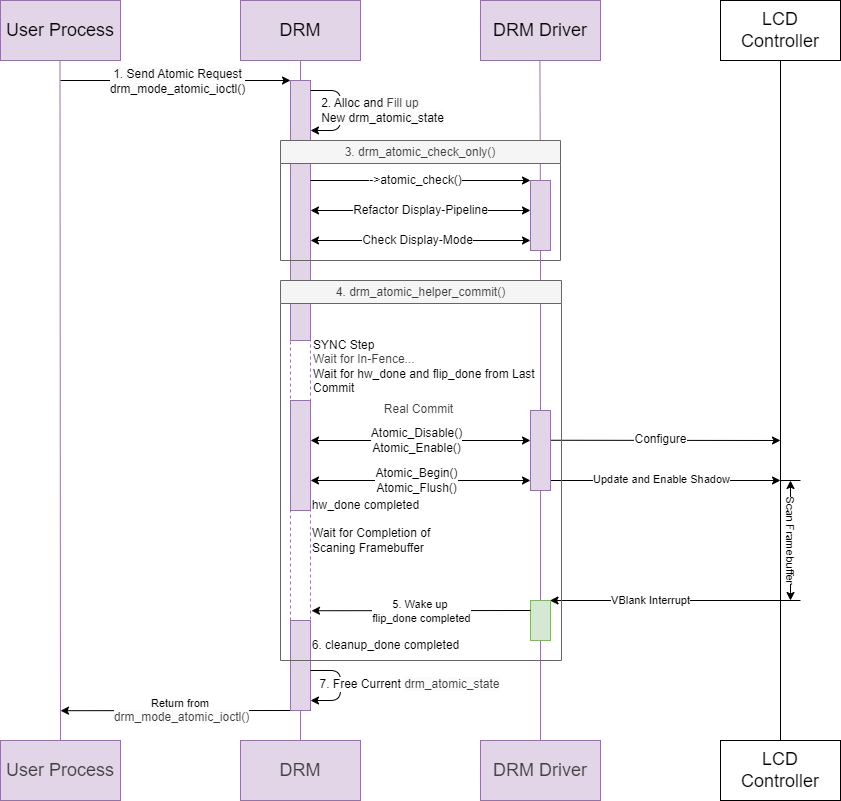

The diagram above was exported from draw.io. Its source (the exported page's mxGraphModel, read from the mxfile embedded in the PNG):
<mxGraphModel dx="552" dy="450" grid="1" gridSize="10" guides="1" tooltips="1" connect="1" arrows="1" fold="1" page="1" pageScale="1" pageWidth="850" pageHeight="1100" background="#ffffff" math="0" shadow="0">
  <root>
    <mxCell id="0" />
    <mxCell id="1" parent="0" />
    <mxCell id="2" value="&lt;font style=&quot;font-size: 18px;&quot;&gt;DRM&lt;/font&gt;" style="rounded=0;whiteSpace=wrap;html=1;fillColor=#e1d5e7;strokeColor=#9673a6;" parent="1" vertex="1">
      <mxGeometry x="440" y="200" width="120" height="60" as="geometry" />
    </mxCell>
    <mxCell id="3" value="&lt;font style=&quot;font-size: 18px;&quot;&gt;DRM Driver&lt;/font&gt;" style="rounded=0;whiteSpace=wrap;html=1;fillColor=#e1d5e7;strokeColor=#9673a6;" parent="1" vertex="1">
      <mxGeometry x="680" y="200" width="120" height="60" as="geometry" />
    </mxCell>
    <mxCell id="4" value="&lt;span style=&quot;font-size: 18px;&quot;&gt;User Process&lt;/span&gt;" style="rounded=0;whiteSpace=wrap;html=1;fillColor=#e1d5e7;strokeColor=#9673a6;" parent="1" vertex="1">
      <mxGeometry x="200" y="200" width="120" height="60" as="geometry" />
    </mxCell>
    <mxCell id="5" value="" style="edgeStyle=none;html=1;exitX=0.5;exitY=1;exitDx=0;exitDy=0;endArrow=none;endFill=0;strokeColor=light-dark(#9673a6, #ededed);" parent="1" target="32" edge="1">
      <mxGeometry relative="1" as="geometry">
        <mxPoint x="259.5" y="540" as="targetPoint" />
        <mxPoint x="259.5" y="260" as="sourcePoint" />
      </mxGeometry>
    </mxCell>
    <mxCell id="7" value="&lt;font style=&quot;font-size: 18px;&quot;&gt;LCD Controller&lt;/font&gt;" style="rounded=0;whiteSpace=wrap;html=1;" parent="1" vertex="1">
      <mxGeometry x="920" y="940" width="120" height="60" as="geometry" />
    </mxCell>
    <mxCell id="8" value="" style="edgeStyle=none;html=1;exitX=0.5;exitY=1;exitDx=0;exitDy=0;endArrow=none;endFill=0;strokeColor=light-dark(#000000,#EDEDED);entryX=0.5;entryY=0;entryDx=0;entryDy=0;" parent="1" target="7" edge="1">
      <mxGeometry relative="1" as="geometry">
        <mxPoint x="980" y="540" as="targetPoint" />
        <mxPoint x="980" y="260" as="sourcePoint" />
      </mxGeometry>
    </mxCell>
    <mxCell id="10" value="" style="edgeStyle=none;html=1;exitX=0.5;exitY=1;exitDx=0;exitDy=0;endArrow=none;endFill=0;strokeColor=light-dark(#9673a6, #ededed);entryX=0.5;entryY=0;entryDx=0;entryDy=0;" parent="1" source="90" target="34" edge="1">
      <mxGeometry relative="1" as="geometry">
        <mxPoint x="739.4100000000001" y="540" as="targetPoint" />
        <mxPoint x="739.4100000000001" y="260" as="sourcePoint" />
      </mxGeometry>
    </mxCell>
    <mxCell id="13" value="" style="edgeStyle=none;html=1;exitX=0.5;exitY=1;exitDx=0;exitDy=0;endArrow=none;endFill=0;strokeColor=light-dark(#9673a6, #ededed);" parent="1" target="14" edge="1">
      <mxGeometry relative="1" as="geometry">
        <mxPoint x="500" y="540" as="targetPoint" />
        <mxPoint x="500" y="260" as="sourcePoint" />
      </mxGeometry>
    </mxCell>
    <mxCell id="14" value="" style="rounded=0;whiteSpace=wrap;html=1;fillColor=#e1d5e7;strokeColor=#9673a6;" parent="1" vertex="1">
      <mxGeometry x="490" y="280" width="20" height="260" as="geometry" />
    </mxCell>
    <mxCell id="21" value="" style="edgeStyle=none;html=1;exitX=0.5;exitY=1;exitDx=0;exitDy=0;endArrow=none;endFill=0;strokeColor=light-dark(#9673a6, #ededed);" parent="1" target="23" edge="1">
      <mxGeometry relative="1" as="geometry">
        <mxPoint x="739.4100000000001" y="540" as="targetPoint" />
        <mxPoint x="739.4100000000001" y="260" as="sourcePoint" />
      </mxGeometry>
    </mxCell>
    <mxCell id="23" value="" style="rounded=0;whiteSpace=wrap;html=1;fillColor=#e1d5e7;strokeColor=#9673a6;" parent="1" vertex="1">
      <mxGeometry x="730" y="380" width="20" height="70" as="geometry" />
    </mxCell>
    <mxCell id="27" value="" style="edgeStyle=none;html=1;exitX=0.5;exitY=1;exitDx=0;exitDy=0;endArrow=none;endFill=0;strokeColor=light-dark(#9673a6, #ededed);entryX=0.5;entryY=0;entryDx=0;entryDy=0;" parent="1" source="98" target="33" edge="1">
      <mxGeometry relative="1" as="geometry">
        <mxPoint x="500" y="470" as="targetPoint" />
        <mxPoint x="500" y="400" as="sourcePoint" />
      </mxGeometry>
    </mxCell>
    <mxCell id="32" value="&lt;span style=&quot;color: rgb(63, 63, 63); font-size: 18px;&quot;&gt;User Process&lt;/span&gt;" style="rounded=0;whiteSpace=wrap;html=1;fillColor=#e1d5e7;strokeColor=#9673a6;" parent="1" vertex="1">
      <mxGeometry x="200" y="940" width="120" height="60" as="geometry" />
    </mxCell>
    <mxCell id="33" value="&lt;span style=&quot;color: rgb(63, 63, 63); font-size: 18px;&quot;&gt;DRM&lt;/span&gt;" style="rounded=0;whiteSpace=wrap;html=1;fillColor=#e1d5e7;strokeColor=#9673a6;" parent="1" vertex="1">
      <mxGeometry x="440" y="940" width="120" height="60" as="geometry" />
    </mxCell>
    <mxCell id="34" value="&lt;span style=&quot;color: rgb(63, 63, 63); font-size: 18px;&quot;&gt;DRM Driver&lt;/span&gt;" style="rounded=0;whiteSpace=wrap;html=1;fillColor=#e1d5e7;strokeColor=#9673a6;" parent="1" vertex="1">
      <mxGeometry x="680" y="940" width="120" height="60" as="geometry" />
    </mxCell>
    <mxCell id="35" value="&lt;font style=&quot;font-size: 18px;&quot;&gt;LCD Controller&lt;/font&gt;" style="rounded=0;whiteSpace=wrap;html=1;" parent="1" vertex="1">
      <mxGeometry x="920" y="200" width="120" height="60" as="geometry" />
    </mxCell>
    <mxCell id="37" value="" style="endArrow=classic;html=1;entryX=0;entryY=0;entryDx=0;entryDy=0;" parent="1" target="14" edge="1">
      <mxGeometry width="50" height="50" relative="1" as="geometry">
        <mxPoint x="260" y="280" as="sourcePoint" />
        <mxPoint x="380" y="340" as="targetPoint" />
      </mxGeometry>
    </mxCell>
    <mxCell id="39" value="&lt;span style=&quot;color: rgb(0, 0, 0); font-size: 12px; background-color: rgb(251, 251, 251);&quot;&gt;1. Send Atomic Request&lt;/span&gt;&lt;div&gt;&lt;span style=&quot;background-color: rgb(251, 251, 251); color: rgb(0, 0, 0);&quot;&gt;&lt;span style=&quot;font-size: 12px;&quot;&gt;drm_mode_atomic_ioctl()&lt;/span&gt;&lt;br&gt;&lt;/span&gt;&lt;/div&gt;" style="edgeLabel;html=1;align=center;verticalAlign=middle;resizable=0;points=[];" parent="37" vertex="1" connectable="0">
      <mxGeometry x="-0.0725" y="-1" relative="1" as="geometry">
        <mxPoint x="10" as="offset" />
      </mxGeometry>
    </mxCell>
    <mxCell id="40" value="" style="endArrow=classic;html=1;" parent="1" edge="1">
      <mxGeometry width="50" height="50" relative="1" as="geometry">
        <mxPoint x="510" y="290" as="sourcePoint" />
        <mxPoint x="510" y="330" as="targetPoint" />
        <Array as="points">
          <mxPoint x="540" y="290" />
          <mxPoint x="540" y="330" />
        </Array>
      </mxGeometry>
    </mxCell>
    <mxCell id="41" value="&lt;div style=&quot;text-align: left;&quot;&gt;&lt;font style=&quot;font-size: 12px;&quot;&gt;2&lt;/font&gt;&lt;span style=&quot;background-color: light-dark(rgb(251, 251, 251), rgb(21, 21, 21)); font-size: 12px;&quot;&gt;. Alloc and&amp;nbsp;&lt;/span&gt;&lt;span style=&quot;background-color: rgb(251, 251, 251); color: rgb(63, 63, 63); font-size: 12px;&quot;&gt;Fill up&amp;nbsp;&lt;/span&gt;&lt;/div&gt;&lt;div style=&quot;text-align: left;&quot;&gt;&lt;span style=&quot;background-color: light-dark(rgb(251, 251, 251), rgb(21, 21, 21)); font-size: 12px;&quot;&gt;New&amp;nbsp;drm_atomic_state&lt;/span&gt;&lt;/div&gt;" style="edgeLabel;html=1;align=center;verticalAlign=middle;resizable=0;points=[];" parent="40" vertex="1" connectable="0">
      <mxGeometry x="-0.0423" y="-1" relative="1" as="geometry">
        <mxPoint x="43" y="2" as="offset" />
      </mxGeometry>
    </mxCell>
    <mxCell id="44" value="" style="endArrow=classic;html=1;entryX=0;entryY=0;entryDx=0;entryDy=0;startArrow=classic;startFill=1;" parent="1" edge="1">
      <mxGeometry width="50" height="50" relative="1" as="geometry">
        <mxPoint x="510" y="410" as="sourcePoint" />
        <mxPoint x="730" y="410" as="targetPoint" />
      </mxGeometry>
    </mxCell>
    <mxCell id="45" value="&lt;div&gt;&lt;font style=&quot;font-size: 12px;&quot;&gt;Refactor Display-Pipeline&lt;/font&gt;&lt;br&gt;&lt;/div&gt;" style="edgeLabel;html=1;align=center;verticalAlign=middle;resizable=0;points=[];" parent="44" vertex="1" connectable="0">
      <mxGeometry x="-0.1303" relative="1" as="geometry">
        <mxPoint x="14" as="offset" />
      </mxGeometry>
    </mxCell>
    <mxCell id="53" value="&lt;span&gt;&lt;span style=&quot;color: rgb(63, 63, 63); scrollbar-color: light-dark(#e2e2e2, #4b4b4b)&lt;br/&gt;&#09;&#09;&#09;&#09;&#09;light-dark(#fbfbfb, var(--dark-panel-color)); font-weight: 400; text-align: left; text-wrap: nowrap;&quot;&gt;3.&amp;nbsp;&lt;/span&gt;&lt;span style=&quot;color: rgb(63, 63, 63); scrollbar-color: light-dark(#e2e2e2, #4b4b4b)&lt;br/&gt;&#09;&#09;&#09;&#09;&#09;light-dark(#fbfbfb, var(--dark-panel-color)); font-weight: 400; text-wrap: nowrap;&quot;&gt;drm_atomic_check_only()&lt;/span&gt;&lt;/span&gt;" style="swimlane;whiteSpace=wrap;html=1;fillColor=#f5f5f5;fontColor=#333333;strokeColor=#666666;" parent="1" vertex="1">
      <mxGeometry x="480" y="340" width="280" height="120" as="geometry" />
    </mxCell>
    <mxCell id="57" value="" style="endArrow=classic;html=1;entryX=0;entryY=0;entryDx=0;entryDy=0;startArrow=classic;startFill=1;" parent="1" edge="1">
      <mxGeometry width="50" height="50" relative="1" as="geometry">
        <mxPoint x="510" y="440" as="sourcePoint" />
        <mxPoint x="730" y="440" as="targetPoint" />
      </mxGeometry>
    </mxCell>
    <mxCell id="58" value="&lt;div&gt;&lt;font style=&quot;font-size: 12px;&quot;&gt;Check Display-Mode&lt;/font&gt;&lt;br&gt;&lt;/div&gt;" style="edgeLabel;html=1;align=center;verticalAlign=middle;resizable=0;points=[];" parent="57" vertex="1" connectable="0">
      <mxGeometry x="-0.1303" relative="1" as="geometry">
        <mxPoint x="11" as="offset" />
      </mxGeometry>
    </mxCell>
    <mxCell id="59" value="" style="endArrow=classic;html=1;entryX=0;entryY=0;entryDx=0;entryDy=0;startArrow=none;startFill=0;" parent="1" edge="1">
      <mxGeometry width="50" height="50" relative="1" as="geometry">
        <mxPoint x="510" y="380" as="sourcePoint" />
        <mxPoint x="730" y="380" as="targetPoint" />
      </mxGeometry>
    </mxCell>
    <mxCell id="60" value="&lt;div&gt;&lt;span style=&quot;font-size: 12px;&quot;&gt;-&amp;gt;atomic_check()&lt;/span&gt;&lt;/div&gt;" style="edgeLabel;html=1;align=center;verticalAlign=middle;resizable=0;points=[];" parent="59" vertex="1" connectable="0">
      <mxGeometry x="-0.1303" relative="1" as="geometry">
        <mxPoint x="9" as="offset" />
      </mxGeometry>
    </mxCell>
    <mxCell id="67" value="" style="edgeStyle=none;html=1;exitX=0.5;exitY=1;exitDx=0;exitDy=0;endArrow=none;endFill=0;strokeColor=light-dark(#9673a6, #ededed);entryX=0.5;entryY=0;entryDx=0;entryDy=0;" parent="1" source="23" edge="1">
      <mxGeometry relative="1" as="geometry">
        <mxPoint x="740" y="610" as="targetPoint" />
        <mxPoint x="740" y="450" as="sourcePoint" />
      </mxGeometry>
    </mxCell>
    <mxCell id="68" value="" style="edgeStyle=none;html=1;exitX=0.5;exitY=1;exitDx=0;exitDy=0;endArrow=none;endFill=0;strokeColor=light-dark(#9673a6, #ededed);entryX=0.5;entryY=0;entryDx=0;entryDy=0;" parent="1" source="14" edge="1">
      <mxGeometry relative="1" as="geometry">
        <mxPoint x="500" y="540" as="targetPoint" />
        <mxPoint x="500" y="520" as="sourcePoint" />
      </mxGeometry>
    </mxCell>
    <mxCell id="72" value="" style="edgeStyle=none;html=1;exitX=0.5;exitY=1;exitDx=0;exitDy=0;endArrow=none;endFill=0;strokeColor=light-dark(#9673a6, #ededed);entryX=0.5;entryY=0;entryDx=0;entryDy=0;" parent="1" target="71" edge="1">
      <mxGeometry relative="1" as="geometry">
        <mxPoint x="500" y="770" as="targetPoint" />
        <mxPoint x="500" y="600" as="sourcePoint" />
      </mxGeometry>
    </mxCell>
    <mxCell id="71" value="" style="rounded=0;whiteSpace=wrap;html=1;fillColor=#e1d5e7;strokeColor=#9673a6;" parent="1" vertex="1">
      <mxGeometry x="490" y="600" width="20" height="110" as="geometry" />
    </mxCell>
    <mxCell id="78" value="" style="endArrow=classic;html=1;startArrow=none;startFill=0;" parent="1" edge="1">
      <mxGeometry width="50" height="50" relative="1" as="geometry">
        <mxPoint x="750" y="639.76" as="sourcePoint" />
        <mxPoint x="980" y="640" as="targetPoint" />
      </mxGeometry>
    </mxCell>
    <mxCell id="80" value="&lt;font style=&quot;font-size: 12px;&quot;&gt;Configure&lt;/font&gt;" style="edgeLabel;html=1;align=center;verticalAlign=middle;resizable=0;points=[];" parent="78" vertex="1" connectable="0">
      <mxGeometry x="-0.0922" y="1" relative="1" as="geometry">
        <mxPoint x="5" as="offset" />
      </mxGeometry>
    </mxCell>
    <mxCell id="81" style="edgeStyle=none;html=1;" parent="1" edge="1">
      <mxGeometry relative="1" as="geometry">
        <mxPoint x="980" y="680" as="targetPoint" />
        <mxPoint x="750" y="680" as="sourcePoint" />
      </mxGeometry>
    </mxCell>
    <mxCell id="83" value="Update and Enable Shadow" style="edgeLabel;html=1;align=center;verticalAlign=middle;resizable=0;points=[];" parent="81" vertex="1" connectable="0">
      <mxGeometry x="-0.1578" y="1" relative="1" as="geometry">
        <mxPoint x="14" as="offset" />
      </mxGeometry>
    </mxCell>
    <mxCell id="84" value="" style="endArrow=none;html=1;" parent="1" edge="1">
      <mxGeometry width="50" height="50" relative="1" as="geometry">
        <mxPoint x="980" y="680" as="sourcePoint" />
        <mxPoint x="1000" y="680" as="targetPoint" />
      </mxGeometry>
    </mxCell>
    <mxCell id="86" value="" style="endArrow=none;html=1;" parent="1" edge="1">
      <mxGeometry width="50" height="50" relative="1" as="geometry">
        <mxPoint x="980" y="800" as="sourcePoint" />
        <mxPoint x="1000" y="800" as="targetPoint" />
      </mxGeometry>
    </mxCell>
    <mxCell id="87" value="" style="endArrow=classic;startArrow=classic;html=1;" parent="1" edge="1">
      <mxGeometry width="50" height="50" relative="1" as="geometry">
        <mxPoint x="990" y="800" as="sourcePoint" />
        <mxPoint x="990" y="680" as="targetPoint" />
      </mxGeometry>
    </mxCell>
    <mxCell id="88" value="Scan Framebuffer" style="edgeLabel;html=1;align=center;verticalAlign=middle;resizable=0;points=[];rotation=90;" parent="87" vertex="1" connectable="0">
      <mxGeometry x="-0.0556" relative="1" as="geometry">
        <mxPoint x="1" y="-4" as="offset" />
      </mxGeometry>
    </mxCell>
    <mxCell id="89" value="" style="endArrow=classic;html=1;" parent="1" edge="1">
      <mxGeometry width="50" height="50" relative="1" as="geometry">
        <mxPoint x="980" y="800" as="sourcePoint" />
        <mxPoint x="749.5238095238095" y="800" as="targetPoint" />
      </mxGeometry>
    </mxCell>
    <mxCell id="92" value="VBlank Interrupt" style="edgeLabel;html=1;align=center;verticalAlign=middle;resizable=0;points=[];" parent="89" vertex="1" connectable="0">
      <mxGeometry x="0.1322" relative="1" as="geometry">
        <mxPoint as="offset" />
      </mxGeometry>
    </mxCell>
    <mxCell id="91" value="" style="edgeStyle=none;html=1;exitX=0.5;exitY=1;exitDx=0;exitDy=0;endArrow=none;endFill=0;strokeColor=#9673a6;entryX=0.5;entryY=0;entryDx=0;entryDy=0;fillColor=#e1d5e7;" parent="1" target="90" edge="1">
      <mxGeometry relative="1" as="geometry">
        <mxPoint x="740" y="920" as="targetPoint" />
        <mxPoint x="740" y="690" as="sourcePoint" />
      </mxGeometry>
    </mxCell>
    <mxCell id="90" value="" style="rounded=0;whiteSpace=wrap;html=1;fillColor=#d5e8d4;strokeColor=#82b366;" parent="1" vertex="1">
      <mxGeometry x="730" y="800" width="20" height="40" as="geometry" />
    </mxCell>
    <mxCell id="99" value="" style="edgeStyle=none;html=1;exitX=0.5;exitY=1;exitDx=0;exitDy=0;endArrow=none;endFill=0;strokeColor=light-dark(#9673a6, #ededed);entryX=0.5;entryY=0;entryDx=0;entryDy=0;" parent="1" target="98" edge="1">
      <mxGeometry relative="1" as="geometry">
        <mxPoint x="500" y="920" as="targetPoint" />
        <mxPoint x="500" y="820" as="sourcePoint" />
      </mxGeometry>
    </mxCell>
    <mxCell id="106" style="edgeStyle=none;html=1;exitX=0;exitY=1;exitDx=0;exitDy=0;" parent="1" source="98" edge="1">
      <mxGeometry relative="1" as="geometry">
        <mxPoint x="260" y="910.2" as="targetPoint" />
      </mxGeometry>
    </mxCell>
    <mxCell id="107" value="Return from&amp;nbsp;&lt;div&gt;&lt;span style=&quot;color: rgb(63, 63, 63); font-size: 12px; background-color: rgb(251, 251, 251);&quot;&gt;drm_mode_atomic_ioctl()&lt;/span&gt;&lt;/div&gt;" style="edgeLabel;html=1;align=center;verticalAlign=middle;resizable=0;points=[];" parent="106" vertex="1" connectable="0">
      <mxGeometry x="-0.0484" relative="1" as="geometry">
        <mxPoint as="offset" />
      </mxGeometry>
    </mxCell>
    <mxCell id="98" value="" style="rounded=0;whiteSpace=wrap;html=1;fillColor=#e1d5e7;strokeColor=#9673a6;" parent="1" vertex="1">
      <mxGeometry x="490" y="820" width="20" height="90" as="geometry" />
    </mxCell>
    <mxCell id="103" value="" style="endArrow=classic;html=1;entryX=1;entryY=0.889;entryDx=0;entryDy=0;entryPerimeter=0;" parent="1" target="98" edge="1">
      <mxGeometry width="50" height="50" relative="1" as="geometry">
        <mxPoint x="510" y="870" as="sourcePoint" />
        <mxPoint x="520" y="900" as="targetPoint" />
        <Array as="points">
          <mxPoint x="540" y="870" />
          <mxPoint x="540" y="900" />
        </Array>
      </mxGeometry>
    </mxCell>
    <mxCell id="104" value="&lt;div style=&quot;text-align: left;&quot;&gt;&lt;span style=&quot;font-size: 12px;&quot;&gt;7. Free Current&amp;nbsp;&lt;/span&gt;&lt;span style=&quot;background-color: rgb(251, 251, 251); color: rgb(63, 63, 63); font-size: 12px;&quot;&gt;drm_atomic_state&lt;/span&gt;&lt;/div&gt;" style="edgeLabel;html=1;align=center;verticalAlign=middle;resizable=0;points=[];" parent="103" vertex="1" connectable="0">
      <mxGeometry x="-0.0423" y="-1" relative="1" as="geometry">
        <mxPoint x="70" y="1" as="offset" />
      </mxGeometry>
    </mxCell>
    <mxCell id="109" value="&lt;span style=&quot;color: rgb(63, 63, 63); background-color: rgb(255, 255, 255);&quot;&gt;Real Commit&lt;/span&gt;" style="text;html=1;align=center;verticalAlign=middle;resizable=0;points=[];autosize=1;strokeColor=none;fillColor=none;" parent="1" vertex="1">
      <mxGeometry x="573" y="594" width="90" height="30" as="geometry" />
    </mxCell>
    <mxCell id="110" value="&lt;span&gt;&lt;span style=&quot;color: rgb(63, 63, 63); scrollbar-color: light-dark(#e2e2e2, #4b4b4b)&lt;br/&gt;&#09;&#09;&#09;&#09;&#09;light-dark(#fbfbfb, var(--dark-panel-color)); font-weight: 400; text-wrap: nowrap;&quot;&gt;4.&amp;nbsp;&lt;/span&gt;&lt;span style=&quot;color: rgb(63, 63, 63); scrollbar-color: light-dark(#e2e2e2, #4b4b4b)&lt;br/&gt;&#09;&#09;&#09;&#09;&#09;light-dark(#fbfbfb, var(--dark-panel-color)); font-size: 11px; font-weight: 400; text-wrap: nowrap;&quot;&gt;&lt;span style=&quot;scrollbar-color: light-dark(#e2e2e2, #4b4b4b)&lt;br/&gt;&#09;&#09;&#09;&#09;&#09;light-dark(#fbfbfb, var(--dark-panel-color)); font-size: 12px;&quot;&gt;drm_atomic_helper_commit()&lt;/span&gt;&lt;/span&gt;&lt;/span&gt;" style="swimlane;whiteSpace=wrap;html=1;fillColor=#f5f5f5;fontColor=#333333;strokeColor=#666666;" parent="1" vertex="1">
      <mxGeometry x="480" y="480" width="281" height="380" as="geometry" />
    </mxCell>
    <mxCell id="111" value="" style="rounded=0;whiteSpace=wrap;html=1;fillColor=none;strokeColor=#9673a6;dashed=1;" parent="110" vertex="1">
      <mxGeometry x="10" y="60" width="20" height="60" as="geometry" />
    </mxCell>
    <mxCell id="112" value="&lt;div&gt;SYNC Step&lt;/div&gt;&lt;div&gt;&lt;span style=&quot;color: rgb(63, 63, 63);&quot;&gt;Wait for In-Fence...&lt;/span&gt;&lt;br&gt;&lt;/div&gt;Wait for hw_done and flip_done from Last&lt;div&gt;Commit&lt;/div&gt;" style="text;html=1;align=left;verticalAlign=middle;resizable=0;points=[];autosize=1;strokeColor=none;fillColor=none;" parent="110" vertex="1">
      <mxGeometry x="31" y="51" width="250" height="70" as="geometry" />
    </mxCell>
    <mxCell id="113" value="" style="rounded=0;whiteSpace=wrap;html=1;fillColor=#e1d5e7;strokeColor=#9673a6;" parent="110" vertex="1">
      <mxGeometry x="250" y="130" width="20" height="80" as="geometry" />
    </mxCell>
    <mxCell id="114" value="" style="endArrow=classic;html=1;entryX=0;entryY=0;entryDx=0;entryDy=0;startArrow=classic;startFill=1;" parent="110" edge="1">
      <mxGeometry width="50" height="50" relative="1" as="geometry">
        <mxPoint x="30" y="160" as="sourcePoint" />
        <mxPoint x="250" y="160" as="targetPoint" />
      </mxGeometry>
    </mxCell>
    <mxCell id="115" value="&lt;span style=&quot;font-size: 12px;&quot;&gt;Atomic_Disable()&lt;/span&gt;&lt;div&gt;&lt;span style=&quot;font-size: 12px;&quot;&gt;Atomic_Enable()&lt;/span&gt;&lt;/div&gt;" style="edgeLabel;html=1;align=center;verticalAlign=middle;resizable=0;points=[];" parent="114" vertex="1" connectable="0">
      <mxGeometry x="-0.1303" relative="1" as="geometry">
        <mxPoint x="10" as="offset" />
      </mxGeometry>
    </mxCell>
    <mxCell id="116" value="" style="endArrow=classic;html=1;entryX=0;entryY=0;entryDx=0;entryDy=0;startArrow=classic;startFill=1;" parent="110" edge="1">
      <mxGeometry width="50" height="50" relative="1" as="geometry">
        <mxPoint x="30" y="200" as="sourcePoint" />
        <mxPoint x="250" y="200" as="targetPoint" />
      </mxGeometry>
    </mxCell>
    <mxCell id="117" value="&lt;span style=&quot;font-size: 12px;&quot;&gt;Atomic_Begin()&lt;/span&gt;&lt;div&gt;&lt;span style=&quot;font-size: 12px;&quot;&gt;Atomic_Flush()&lt;/span&gt;&lt;/div&gt;" style="edgeLabel;html=1;align=center;verticalAlign=middle;resizable=0;points=[];" parent="116" vertex="1" connectable="0">
      <mxGeometry x="-0.1303" relative="1" as="geometry">
        <mxPoint x="10" as="offset" />
      </mxGeometry>
    </mxCell>
    <mxCell id="118" value="" style="rounded=0;whiteSpace=wrap;html=1;fillColor=none;strokeColor=#9673a6;dashed=1;" parent="110" vertex="1">
      <mxGeometry x="10" y="230" width="20" height="110" as="geometry" />
    </mxCell>
    <mxCell id="119" value="Wait for Completion of&amp;nbsp;&lt;div&gt;Scaning Framebuffer&lt;/div&gt;" style="text;html=1;align=left;verticalAlign=middle;resizable=0;points=[];autosize=1;strokeColor=none;fillColor=none;" parent="110" vertex="1">
      <mxGeometry x="30" y="240" width="150" height="40" as="geometry" />
    </mxCell>
    <mxCell id="120" value="hw_done completed" style="text;html=1;align=center;verticalAlign=middle;resizable=0;points=[];autosize=1;strokeColor=none;fillColor=none;" parent="110" vertex="1">
      <mxGeometry x="20" y="210" width="130" height="30" as="geometry" />
    </mxCell>
    <mxCell id="121" style="edgeStyle=none;html=1;exitX=0;exitY=0.25;exitDx=0;exitDy=0;" parent="110" source="90" edge="1">
      <mxGeometry relative="1" as="geometry">
        <mxPoint x="31" y="330.2380952380952" as="targetPoint" />
        <mxPoint x="241" y="330" as="sourcePoint" />
      </mxGeometry>
    </mxCell>
    <mxCell id="122" value="5. Wake up&amp;nbsp;&lt;div&gt;flip_done completed&lt;/div&gt;" style="edgeLabel;html=1;align=center;verticalAlign=middle;resizable=0;points=[];" parent="121" vertex="1" connectable="0">
      <mxGeometry x="0.322" y="1" relative="1" as="geometry">
        <mxPoint x="35" as="offset" />
      </mxGeometry>
    </mxCell>
    <mxCell id="123" value="6. cleanup_done completed" style="text;html=1;align=center;verticalAlign=middle;resizable=0;points=[];autosize=1;strokeColor=none;fillColor=none;" parent="110" vertex="1">
      <mxGeometry x="20" y="350" width="170" height="30" as="geometry" />
    </mxCell>
  </root>
</mxGraphModel>